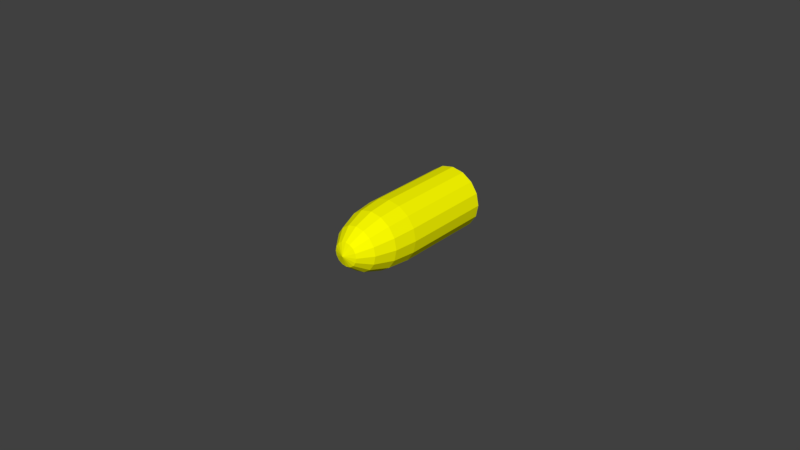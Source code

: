 # Source: Projectiles.blend  (saved by Blender 2.78.0; exported with 4.5.12 LTS)
import bpy
from mathutils import Matrix  # noqa: F401  (used for matrix-valued properties, if any)

bpy.ops.wm.read_factory_settings(use_empty=True)
scene = bpy.context.scene
scene.name = 'Scene'

# ---- collections
col_collection_1 = bpy.data.collections.new('Collection 1'); scene.collection.children.link(col_collection_1)

# ---- materials (node trees are filled in below, after node groups)
mat_yellowmetal = bpy.data.materials.new('YellowMetal')
mat_yellowmetal.alpha_threshold = 0.0
mat_yellowmetal.use_transparent_shadow = False
mat_yellowmetal.diffuse_color = (1.0, 1.0, 0.0, 1.0)
mat_yellowmetal.roughness = 0.5

# ---- material node trees

# ---- world
world_world = bpy.data.worlds.new('World'); scene.world = world_world
world_world.color = (0.05088, 0.05088, 0.05088)
world_world.use_sun_shadow = False
world_world.sun_shadow_jitter_overblur = 0.0
world_world.cycles.sampling_method = 'MANUAL'

# ---- meshes
me_bullet = bpy.data.meshes.new('Bullet')
me_bullet.from_pydata([(0.0, -0.04848, 0.003827), (0.0, -0.04414, 0.007071), (0.0, -0.03765, 0.009239), (0.0, -0.03, 0.01), (0.001464, -0.04848, 0.003536), (0.002706, -0.04414, 0.006533), (0.003536, -0.03765, 0.008536), (0.003827, -0.03, 0.009239), (-1.068e-09, -0.05, -4.32e-10), (0.002706, -0.04848, 0.002706), (0.005, -0.04414, 0.005), (0.006533, -0.03765, 0.006533), (0.007071, -0.03, 0.007071), (0.003536, -0.04848, 0.001464), (0.006533, -0.04414, 0.002706), (0.008536, -0.03765, 0.003536), (0.009239, -0.03, 0.003827), (0.003827, -0.04848, 4.994e-10), (0.007071, -0.04414, 9.281e-11), (0.009239, -0.03765, -2.196e-10), (0.01, -0.03, 1.149e-10), (0.003536, -0.04848, -0.001464), (0.006533, -0.04414, -0.002706), (0.008536, -0.03765, -0.003536), (0.009239, -0.03, -0.003827), (0.002706, -0.04848, -0.002706), (0.005, -0.04414, -0.005), (0.006533, -0.03765, -0.006533), (0.007071, -0.03, -0.007071), (0.001464, -0.04848, -0.003536), (0.002706, -0.04414, -0.006533), (0.003536, -0.03765, -0.008536), (0.003827, -0.03, -0.009239), (-7.268e-10, -0.04848, -0.003827), (-2.664e-09, -0.04414, -0.007071), (-2.962e-09, -0.03765, -0.009239), (-3.26e-09, -0.03, -0.01), (-0.001464, -0.04848, -0.003536), (-0.002706, -0.04414, -0.006533), (-0.003536, -0.03765, -0.008536), (-0.003827, -0.03, -0.009239), (-0.002706, -0.04848, -0.002706), (-0.005, -0.04414, -0.005), (-0.006533, -0.03765, -0.006533), (-0.007071, -0.03, -0.007071), (-0.003536, -0.04848, -0.001464), (-0.006533, -0.04414, -0.002706), (-0.008536, -0.03765, -0.003536), (-0.009239, -0.03, -0.003827), (-0.003827, -0.04848, 1.691e-09), (-0.007071, -0.04414, 4.265e-09), (-0.009239, -0.03765, 4.847e-09), (-0.01, -0.03, 6.075e-09), (-0.003536, -0.04848, 0.001464), (-0.006533, -0.04414, 0.002706), (-0.008536, -0.03765, 0.003536), (-0.009239, -0.03, 0.003827), (-0.002706, -0.04848, 0.002706), (-0.005, -0.04414, 0.005), (-0.006533, -0.03765, 0.006533), (-0.007071, -0.03, 0.007071), (-0.001464, -0.04848, 0.003536), (-0.002706, -0.04414, 0.006533), (-0.003536, -0.03765, 0.008536), (-0.003827, -0.03, 0.009239), (0.0, 0.0, 0.01), (0.003827, 0.0, 0.009239), (0.007071, 0.0, 0.007071), (0.009239, 0.0, 0.003827), (0.01, 0.0, 1.149e-10), (0.009239, 1.863e-09, -0.003827), (0.007071, 1.863e-09, -0.007071), (0.003827, 1.863e-09, -0.009239), (-3.26e-09, 1.863e-09, -0.01), (-0.003827, 1.863e-09, -0.009239), (-0.007071, 1.863e-09, -0.007071), (-0.009239, 1.863e-09, -0.003827), (-0.01, 0.0, 6.075e-09), (-0.009239, 0.0, 0.003827), (-0.007071, 0.0, 0.007071), (-0.003827, 0.0, 0.009239)], [], [(0, 8, 4), (3, 2, 6, 7), (1, 0, 4, 5), (2, 1, 5, 6), (7, 6, 11, 12), (5, 4, 9, 10), (6, 5, 10, 11), (4, 8, 9), (11, 10, 14, 15), (9, 8, 13), (12, 11, 15, 16), (10, 9, 13, 14), (15, 14, 18, 19), (13, 8, 17), (16, 15, 19, 20), (14, 13, 17, 18), (20, 19, 23, 24), (18, 17, 21, 22), (19, 18, 22, 23), (17, 8, 21), (22, 21, 25, 26), (23, 22, 26, 27), (21, 8, 25), (24, 23, 27, 28), (27, 26, 30, 31), (25, 8, 29), (28, 27, 31, 32), (26, 25, 29, 30), (29, 8, 33), (32, 31, 35, 36), (30, 29, 33, 34), (31, 30, 34, 35), (36, 35, 39, 40), (34, 33, 37, 38), (35, 34, 38, 39), (33, 8, 37), (39, 38, 42, 43), (37, 8, 41), (40, 39, 43, 44), (38, 37, 41, 42), (43, 42, 46, 47), (41, 8, 45), (44, 43, 47, 48), (42, 41, 45, 46), (48, 47, 51, 52), (46, 45, 49, 50), (47, 46, 50, 51), (45, 8, 49), (52, 51, 55, 56), (50, 49, 53, 54), (51, 50, 54, 55), (49, 8, 53), (55, 54, 58, 59), (53, 8, 57), (56, 55, 59, 60), (54, 53, 57, 58), (59, 58, 62, 63), (57, 8, 61), (60, 59, 63, 64), (58, 57, 61, 62), (64, 63, 2, 3), (62, 61, 0, 1), (63, 62, 1, 2), (61, 8, 0), (16, 20, 69, 68), (56, 60, 79, 78), (52, 56, 78, 77), (48, 52, 77, 76), (44, 48, 76, 75), (40, 44, 75, 74), (36, 40, 74, 73), (60, 64, 80, 79), (28, 32, 72, 71), (32, 36, 73, 72), (20, 24, 70, 69), (64, 3, 65, 80), (12, 16, 68, 67), (7, 12, 67, 66), (3, 7, 66, 65), (24, 28, 71, 70), (66, 67, 68, 69, 70, 71, 72, 73, 74, 75, 76, 77, 78, 79, 80, 65)])
_uv = me_bullet.uv_layers.new(name='UVMap')
_uv.uv.foreach_set('vector', [0.181, 0.8512, 0.1434, 0.8065, 0.1965, 0.8363, 0.2118, 0.2776, 0.2054, 0.1657, 0.2443, 0.1604, 0.254, 0.2718, 0.2253, 0.8843, 0.181, 0.8512, 0.1965, 0.8363, 0.254, 0.8569, 0.2054, 0.1657, 0.187, 0.06828, 0.2168, 0.06416, 0.2443, 0.1604, 0.7004, 0.2776, 0.7069, 0.1657, 0.7577, 0.1687, 0.7555, 0.2807, 0.7253, 0.06828, 0.7528, 5.435e-08, 0.7739, 0.001205, 0.7642, 0.0705, 0.7069, 0.1657, 0.7253, 0.06828, 0.7642, 0.0705, 0.7577, 0.1687, 0.1965, 0.8363, 0.1434, 0.8065, 0.2049, 0.8166, 0.7577, 0.1687, 0.7642, 0.0705, 0.8063, 0.0705, 0.8128, 0.1687, 0.2049, 0.8166, 0.1434, 0.8065, 0.2049, 0.7949, 0.7555, 0.2807, 0.7577, 0.1687, 0.8128, 0.1687, 0.8151, 0.2807, 0.7642, 0.0705, 0.7739, 0.001205, 0.7967, 0.001205, 0.8063, 0.0705, 0.8128, 0.1687, 0.8063, 0.0705, 0.8453, 0.06828, 0.8637, 0.1657, 0.2049, 0.7949, 0.1434, 0.8065, 0.1965, 0.7747, 0.8151, 0.2807, 0.8128, 0.1687, 0.8637, 0.1657, 0.8701, 0.2776, 0.8063, 0.0705, 0.7967, 0.001205, 0.8177, 0.0, 0.8453, 0.06828, 0.8701, 0.2776, 0.8637, 0.1657, 0.9026, 0.1604, 0.9123, 0.2718, 0.254, 0.7429, 0.1965, 0.7747, 0.181, 0.7589, 0.2253, 0.7138, 0.8637, 0.1657, 0.8453, 0.06828, 0.8751, 0.06416, 0.9026, 0.1604, 0.1965, 0.7747, 0.1434, 0.8065, 0.181, 0.7589, 0.6756, 0.6455, 0.6481, 0.7138, 0.627, 0.7126, 0.6366, 0.6433, 0.694, 0.5481, 0.6756, 0.6455, 0.6366, 0.6433, 0.6431, 0.5452, 0.181, 0.7589, 0.1434, 0.8065, 0.1607, 0.75, 0.7004, 0.4362, 0.694, 0.5481, 0.6431, 0.5452, 0.6454, 0.4331, 0.6431, 0.5452, 0.6366, 0.6433, 0.5945, 0.6433, 0.5881, 0.5452, 0.1607, 0.75, 0.1434, 0.8065, 0.1387, 0.7494, 0.6454, 0.4331, 0.6431, 0.5452, 0.5881, 0.5452, 0.5858, 0.4331, 0.6366, 0.6433, 0.627, 0.7126, 0.6042, 0.7126, 0.5945, 0.6433, 0.1387, 0.7494, 0.1434, 0.8065, 0.1184, 0.757, 0.5858, 0.4331, 0.5881, 0.5452, 0.5372, 0.5481, 0.5307, 0.4362, 0.5945, 0.6433, 0.6042, 0.7126, 0.5831, 0.7138, 0.5556, 0.6455, 0.5881, 0.5452, 0.5945, 0.6433, 0.5556, 0.6455, 0.5372, 0.5481, 0.5307, 0.4362, 0.5372, 0.5481, 0.4983, 0.5534, 0.4886, 0.4421, 0.4611, 0.6484, 0.4199, 0.7156, 0.4038, 0.7126, 0.4313, 0.6429, 0.4886, 0.5522, 0.4611, 0.6484, 0.4313, 0.6429, 0.4497, 0.5449, 0.1184, 0.757, 0.1434, 0.8065, 0.1029, 0.7719, 0.4497, 0.5449, 0.4313, 0.6429, 0.3923, 0.6399, 0.3988, 0.541, 0.1029, 0.7719, 0.1434, 0.8065, 0.09448, 0.7916, 0.4561, 0.4336, 0.4497, 0.5449, 0.3988, 0.541, 0.4011, 0.4294, 0.4313, 0.6429, 0.4038, 0.7126, 0.3827, 0.711, 0.3923, 0.6399, 0.3988, 0.541, 0.3923, 0.6399, 0.3502, 0.6399, 0.3438, 0.541, 0.09448, 0.7916, 0.1434, 0.8065, 0.09448, 0.8133, 0.4011, 0.4294, 0.3988, 0.541, 0.3438, 0.541, 0.3415, 0.4294, 0.3923, 0.6399, 0.3827, 0.711, 0.3599, 0.711, 0.3502, 0.6399, 0.3415, 0.4294, 0.3438, 0.541, 0.2929, 0.5449, 0.2864, 0.4336, 0.3502, 0.6399, 0.3599, 0.711, 0.3388, 0.7126, 0.3113, 0.6429, 0.3438, 0.541, 0.3502, 0.6399, 0.3113, 0.6429, 0.2929, 0.5449, 0.09448, 0.8133, 0.1434, 0.8065, 0.1029, 0.8336, 0.0, 0.2718, 0.009666, 0.1604, 0.04859, 0.1657, 0.04214, 0.2776, 0.3113, 0.6429, 0.3388, 0.7126, 0.3227, 0.7156, 0.2815, 0.6484, 0.2929, 0.5449, 0.3113, 0.6429, 0.2815, 0.6484, 0.254, 0.5522, 0.1029, 0.8336, 0.1434, 0.8065, 0.1184, 0.8493, 0.04859, 0.1657, 0.06699, 0.06828, 0.1059, 0.0705, 0.09946, 0.1687, 0.1184, 0.8493, 0.1434, 0.8065, 0.1387, 0.8582, 0.04214, 0.2776, 0.04859, 0.1657, 0.09946, 0.1687, 0.09719, 0.2807, 0.06699, 0.06828, 0.09451, 0.0, 0.1156, 0.001205, 0.1059, 0.0705, 0.09946, 0.1687, 0.1059, 0.0705, 0.1481, 0.0705, 0.1545, 0.1687, 0.1387, 0.8582, 0.1434, 0.8065, 0.1607, 0.8588, 0.09719, 0.2807, 0.09946, 0.1687, 0.1545, 0.1687, 0.1568, 0.2807, 0.1059, 0.0705, 0.1156, 0.001205, 0.1384, 0.001205, 0.1481, 0.0705, 0.1568, 0.2807, 0.1545, 0.1687, 0.2054, 0.1657, 0.2118, 0.2776, 0.1481, 0.0705, 0.1384, 0.001205, 0.1595, 0.0, 0.187, 0.06828, 0.1545, 0.1687, 0.1481, 0.0705, 0.187, 0.06828, 0.2054, 0.1657, 0.1607, 0.8588, 0.1434, 0.8065, 0.181, 0.8512, 0.8151, 0.2807, 0.8701, 0.2776, 0.8701, 0.7107, 0.8151, 0.7138, 0.04214, 0.2776, 0.09719, 0.2807, 0.09719, 0.7138, 0.04214, 0.7107, 0.0, 0.2718, 0.04214, 0.2776, 0.04214, 0.7107, 2.845e-08, 0.7048, 0.3415, 0.4294, 0.2864, 0.4336, 0.2864, 0.004224, 0.3415, 0.0, 0.4011, 0.4294, 0.3415, 0.4294, 0.3415, 0.0, 0.4011, 1.529e-08, 0.4561, 0.4336, 0.4011, 0.4294, 0.4011, 1.529e-08, 0.4561, 0.004224, 0.5307, 0.4362, 0.4886, 0.4421, 0.4886, 0.008968, 0.5307, 0.003149, 0.09719, 0.2807, 0.1568, 0.2807, 0.1568, 0.7138, 0.09719, 0.7138, 0.6454, 0.4331, 0.5858, 0.4331, 0.5858, 0.0, 0.6454, 0.0, 0.5858, 0.4331, 0.5307, 0.4362, 0.5307, 0.003149, 0.5858, 0.0, 0.8701, 0.2776, 0.9123, 0.2718, 0.9123, 0.7048, 0.8701, 0.7107, 0.1568, 0.2807, 0.2118, 0.2776, 0.2118, 0.7107, 0.1568, 0.7138, 0.7555, 0.2807, 0.8151, 0.2807, 0.8151, 0.7138, 0.7555, 0.7138, 0.7004, 0.2776, 0.7555, 0.2807, 0.7555, 0.7138, 0.7004, 0.7107, 0.2118, 0.2776, 0.254, 0.2718, 0.254, 0.7048, 0.2118, 0.7107, 0.7004, 0.4362, 0.6454, 0.4331, 0.6454, 0.0, 0.7004, 0.003149, 0.9351, 0.9782, 0.88, 1.0, 0.8204, 1.0, 0.7654, 0.9782, 0.7232, 0.938, 0.7004, 0.8854, 0.7004, 0.8284, 0.7232, 0.7759, 0.7654, 0.7356, 0.8204, 0.7138, 0.88, 0.7138, 0.9351, 0.7356, 0.9772, 0.7759, 1.0, 0.8284, 1.0, 0.8854, 0.9772, 0.938])
me_bullet.materials.append(mat_yellowmetal)
me_bullet.use_remesh_preserve_volume = False
me_bullet.use_remesh_preserve_attributes = False
me_bullet.use_mirror_vertex_groups = False
me_bullet.update()

# ---- objects
ob_bullet = bpy.data.objects.new('Bullet', me_bullet)

# ---- transforms, parenting, visibility, modifiers, constraints
ob_bullet.location = (0.0, 0.0, 0.0)
ob_bullet.lineart.crease_threshold = 0.0

# ---- collection membership
col_collection_1.objects.link(ob_bullet)

# ---- scene / render settings (as saved in the file)
scene.frame_start = 1; scene.frame_end = 250; scene.frame_set(1)
scene.render.engine = 'BLENDER_EEVEE_NEXT'
scene.render.resolution_percentage = 50
scene.render.dither_intensity = 0.0
scene.cycles.use_denoising = False
scene.cycles.samples = 128
scene.cycles.sampling_pattern = 'TABULATED_SOBOL'
scene.cycles.light_sampling_threshold = 0.0
scene.cycles.use_adaptive_sampling = False
scene.cycles.use_light_tree = False
scene.cycles.blur_glossy = 0.0
scene.cycles.sample_clamp_indirect = 0.0
scene.view_settings.view_transform = 'Standard'
bpy.context.view_layer.update()

# ---- added for rendering (the .blend has no active camera and no usable light): camera, sun
cam_auto = bpy.data.cameras.new('AutoCamera')
cam_auto.lens = 50.0
cam_auto.sensor_width = 36.0
cam_auto.clip_end = 1000.0
ob_auto_camera = bpy.data.objects.new('AutoCamera', cam_auto)
scene.collection.objects.link(ob_auto_camera)
ob_auto_camera.location = (0.185045, -0.247054, 0.148036)
ob_auto_camera.rotation_euler = (1.09748, -7.21219e-08, 0.694738)
scene.camera = ob_auto_camera
light_auto_sun = bpy.data.lights.new('AutoSun', 'SUN')
light_auto_sun.energy = 3.0
light_auto_sun.angle = 0.0523599
ob_auto_sun = bpy.data.objects.new('AutoSun', light_auto_sun)
scene.collection.objects.link(ob_auto_sun)
ob_auto_sun.rotation_euler = (0.872665, 0.174533, 0.523599)
bpy.context.view_layer.update()
